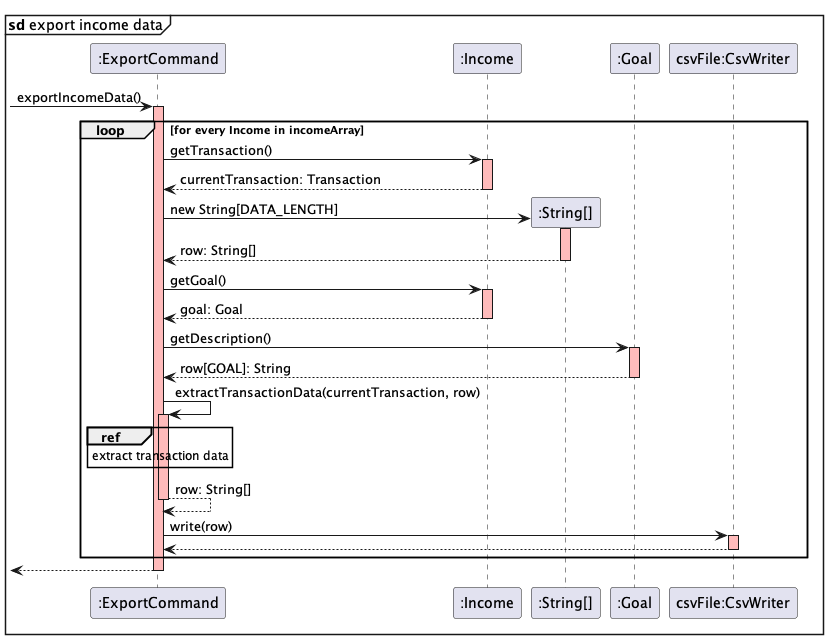

The diagram above was rendered by PlantUML. Its source (embedded in the PNG):
@startuml
mainframe **sd** export income data
-> ":ExportCommand": exportIncomeData()
activate ":ExportCommand" #FFBBBB
loop for every Income in incomeArray
    ":ExportCommand" -> ":Income": getTransaction()
    activate ":Income" #FFBBBB
    ":Income" --> ":ExportCommand": currentTransaction: Transaction
    deactivate
    create ":String[]"
    ":ExportCommand" -> ":String[]": new String[DATA_LENGTH]
    activate ":String[]" #FFBBBB
    ":String[]" --> ":ExportCommand": row: String[]
    deactivate
    ":ExportCommand" -> ":Income": getGoal()
    activate ":Income" #FFBBBB
    ":Income" --> ":ExportCommand": goal: Goal
    deactivate
    ":ExportCommand" -> ":Goal": getDescription()
    activate ":Goal" #FFBBBB
    ":Goal" --> ":ExportCommand": row[GOAL]: String
    deactivate
    ":ExportCommand" -> ":ExportCommand": extractTransactionData(currentTransaction, row)
    activate ":ExportCommand" #FFBBBB
    ref over ":ExportCommand": extract transaction data
    ":ExportCommand" --> ":ExportCommand": row: String[]
    deactivate
    ":ExportCommand" -> "csvFile:CsvWriter": write(row)
    activate "csvFile:CsvWriter" #FFBBBB
    "csvFile:CsvWriter" --> ":ExportCommand"
    deactivate
end
<-- ":ExportCommand"
deactivate
@enduml